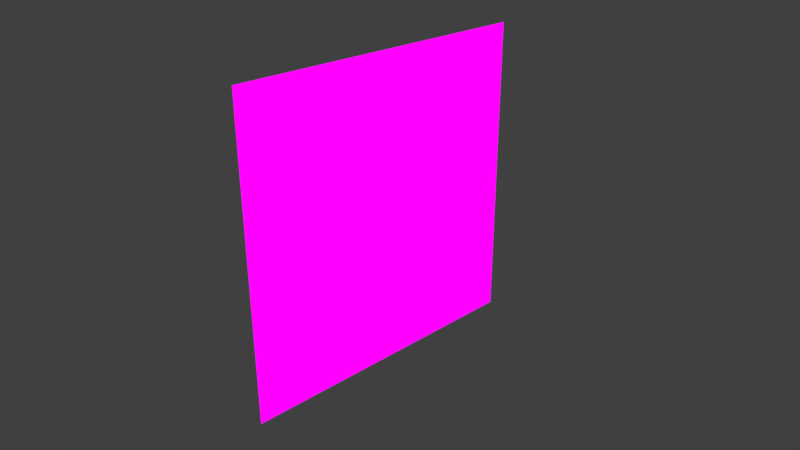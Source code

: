 # Source: museum_vr.blend  (saved by Blender 2.90.8; exported with 4.5.12 LTS)
import bpy
from mathutils import Matrix  # noqa: F401  (used for matrix-valued properties, if any)

bpy.ops.wm.read_factory_settings(use_empty=True)
scene = bpy.context.scene
scene.name = 'Scene'

# ---- collections
col_collection_1 = bpy.data.collections.new('Collection 1'); scene.collection.children.link(col_collection_1)

# ---- images (referenced by path relative to the original .blend; pixels are not part of the script)
import os
ASSET_DIR = os.environ.get("B2B_ASSET_DIR", "")  # directory of the original .blend (textures are referenced by path, not embedded)
HERE = os.path.dirname(os.path.abspath(__file__))  # packed textures are extracted next to this script under _unpacked/

def load_image(name, relpath, width, height, colorspace="sRGB"):
    """Load a texture the original file referenced (path relative to the .blend, or extracted next to this script)."""
    p = next((c for c in (os.path.join(HERE, relpath), os.path.join(ASSET_DIR, relpath)) if relpath and os.path.exists(c)), "")
    if p:
        img = bpy.data.images.load(p, check_existing=True)
        img.name = name
    else:  # same state as the original file: an image datablock whose file is absent (Cycles renders it pink)
        img = bpy.data.images.new(name, width, height)
        img.source = "FILE"
        img.filepath = "//" + (relpath or name)
    img.colorspace_settings.name = colorspace
    return img
img_text13_png = load_image('text13.png', 'text13.png', 1024, 1024, 'sRGB')
img_environment_hdr = load_image('environment.hdr', 'environment.hdr', 1024, 1024, 'Linear Rec.709')

# ---- materials (node trees are filled in below, after node groups)
mat_material = bpy.data.materials.new('Material')
mat_material.use_transparent_shadow = False

# ---- material node trees
mat_material.use_nodes = True; mat_material.node_tree.nodes.clear()
_N = mat_material.node_tree.nodes; _L = mat_material.node_tree.links
n0 = _N.new('ShaderNodeOutputMaterial'); n0.name = 'Material Output'; n0.location = (300, 300)
n1 = _N.new('ShaderNodeTexImage'); n1.name = 'Image Texture'; n1.location = (-574, 237)
n1.image = img_text13_png
n2 = _N.new('ShaderNodeEmission'); n2.name = 'Emission'; n2.location = (-210, -10)
n3 = _N.new('ShaderNodeBsdfTransparent'); n3.name = 'Transparent BSDF'; n3.location = (-274, 272)
n4 = _N.new('ShaderNodeMixShader'); n4.name = 'Mix Shader'; n4.location = (-62, 266)
_L.new(n3.outputs[0], n4.inputs[1])
_L.new(n2.outputs[0], n4.inputs[2])
_L.new(n1.outputs[0], n2.inputs[0])
_L.new(n4.outputs[0], n0.inputs[0])
_L.new(n1.outputs[1], n4.inputs[0])
n0.is_active_output = True

# ---- world
world_world = bpy.data.worlds.new('World'); scene.world = world_world
world_world.use_nodes = True; world_world.node_tree.nodes.clear()
_N = world_world.node_tree.nodes; _L = world_world.node_tree.links
n0 = _N.new('ShaderNodeBackground'); n0.name = 'Background'; n0.location = (132, 300)
n1 = _N.new('ShaderNodeOutputWorld'); n1.name = 'World Output'; n1.location = (343, 299)
n2 = _N.new('ShaderNodeMix'); n2.name = 'Mix'; n2.location = (-90, 301)
n2.data_type = 'RGBA'
n2.inputs[7].default_value = (0.05127, 0.05127, 0.05127, 1.0)
n3 = _N.new('ShaderNodeLightPath'); n3.name = 'Light Path'; n3.location = (-312, 302)
n3.width = 143
n4 = _N.new('ShaderNodeTexEnvironment'); n4.name = 'Environment Texture'; n4.location = (-367, 136)
n4.width = 202
n4.image = img_environment_hdr
_L.new(n0.outputs[0], n1.inputs[0])
_L.new(n4.outputs[0], n2.inputs[6])
_L.new(n3.outputs[0], n2.inputs[0])
_L.new(n2.outputs[2], n0.inputs[0])
n1.is_active_output = True
world_world.color = (0.05088, 0.05088, 0.05088)
world_world.use_sun_shadow = False
world_world.sun_shadow_jitter_overblur = 0.0
world_world.cycles.sampling_method = 'MANUAL'

# ---- cameras
cam_camera = bpy.data.cameras.new('Camera')
cam_camera.clip_end = 100.0
cam_camera.lens = 35.0
cam_camera.sensor_width = 32.0
cam_camera.sensor_height = 18.0
cam_camera.ortho_scale = 7.314
cam_camera.dof.focus_distance = 0.0

# ---- lights
light_lamp = bpy.data.lights.new('Lamp', 'POINT')
light_lamp.transmission_factor = 0.0
light_lamp.cutoff_distance = 30.0
light_lamp.energy = 100.0
light_lamp.shadow_buffer_clip_start = 1.001
light_lamp.shadow_soft_size = 0.1
light_lamp.shadow_maximum_resolution = 0.006
light_lamp.use_absolute_resolution = True

# ---- meshes
me_plane = bpy.data.meshes.new('Plane')
me_plane.from_pydata([(-1.0, -1.0, 0.0), (1.0, -1.0, 0.0), (-1.0, 1.0, 0.0), (1.0, 1.0, 0.0)], [], [(0, 1, 3, 2)])
_uv = me_plane.uv_layers.new(name='UVMap')
_uv.uv.foreach_set('vector', [-0.005096, 0.9963, 0.00174, -0.003676, 1.003, -0.001911, 0.9961, 0.998])
me_plane.materials.append(mat_material)
me_plane.use_remesh_fix_poles = True
me_plane.use_remesh_preserve_attributes = False
me_plane.use_mirror_vertex_groups = False
me_plane.update()

# ---- objects
ob_lamp = bpy.data.objects.new('Lamp', light_lamp)
ob_camera = bpy.data.objects.new('Camera', cam_camera)
ob_plane = bpy.data.objects.new('Plane', me_plane)

# ---- transforms, parenting, visibility, modifiers, constraints
ob_lamp.location = (4.076, 1.005, 5.904)
ob_lamp.rotation_euler = (0.6503, 0.05522, 1.866)
ob_lamp.lock_rotations_4d = False
ob_lamp.empty_display_type = 'ARROWS'
ob_lamp.color = (0.0, 0.0, 0.0, 0.0)
ob_lamp.lineart.crease_threshold = 0.0
ob_camera.location = (7.226, -6.947, 5.111)
ob_camera.rotation_euler = (1.109, 0.0, 0.8149)
ob_camera.lock_rotations_4d = False
ob_camera.empty_display_type = 'ARROWS'
ob_camera.color = (0.0, 0.0, 0.0, 0.0)
ob_camera.display_type = 'WIRE'
ob_camera.lineart.crease_threshold = 0.0
ob_plane.location = (-0.1224, -0.2445, 0.2984)
ob_plane.rotation_euler = (-0.6429, 1.549, -0.6355)
ob_plane.scale = (2.115, 2.115, 2.115)
ob_plane.lineart.crease_threshold = 0.0

# ---- collection membership
col_collection_1.objects.link(ob_lamp)
col_collection_1.objects.link(ob_camera)
col_collection_1.objects.link(ob_plane)

# ---- scene / render settings (as saved in the file)
scene.camera = ob_camera
scene.frame_start = 0; scene.frame_end = 250; scene.frame_set(19)
scene.render.engine = 'BLENDER_EEVEE_NEXT'
scene.render.resolution_percentage = 50
scene.render.dither_intensity = 0.0
scene.cycles.use_denoising = False
scene.cycles.samples = 128
scene.cycles.sampling_pattern = 'TABULATED_SOBOL'
scene.cycles.use_adaptive_sampling = False
scene.cycles.use_light_tree = False
scene.cycles.blur_glossy = 0.0
scene.cycles.sample_clamp_indirect = 0.0
scene.eevee.gi_cubemap_resolution = '256'
scene.view_settings.view_transform = 'Standard'
bpy.context.view_layer.update()
